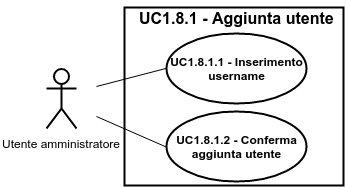

The diagram above was exported from draw.io. Its source (the exported page's mxGraphModel, read from the mxfile embedded in the PNG):
<mxGraphModel dx="3242" dy="2182" grid="1" gridSize="10" guides="1" tooltips="1" connect="1" arrows="1" fold="1" page="1" pageScale="1" pageWidth="826" pageHeight="1169" background="#ffffff" math="0">
  <root>
    <mxCell id="0" />
    <mxCell id="1" parent="0" />
    <mxCell id="2" value="&lt;font style=&quot;font-size: 16px&quot;&gt;UC1.8.1 - Aggiunta utente&lt;/font&gt;" style="text;html=1;align=center;fontStyle=1;verticalAlign=middle;spacingLeft=3;spacingRight=3;strokeColor=none;rotatable=0;points=[[0,0.5],[1,0.5]];portConstraint=eastwest;fillColor=none;" vertex="1" parent="1">
      <mxGeometry x="-768" y="-568" width="80" height="30" as="geometry" />
    </mxCell>
    <mxCell id="3" value="" style="html=1;shadow=0;glass=0;strokeWidth=2;fillColor=none;" vertex="1" parent="1">
      <mxGeometry x="-840" y="-563" width="219" height="178" as="geometry" />
    </mxCell>
    <mxCell id="4" value="&lt;b&gt;UC1.8.1.2 - Conferma aggiunta utente&lt;/b&gt;" style="ellipse;whiteSpace=wrap;html=1;shadow=0;glass=0;strokeWidth=2;fillColor=none;" vertex="1" parent="1">
      <mxGeometry x="-798" y="-459" width="140" height="70" as="geometry" />
    </mxCell>
    <mxCell id="5" value="&lt;b&gt;UC1.8.1.1 - Inserimento username&lt;/b&gt;" style="ellipse;whiteSpace=wrap;html=1;shadow=0;glass=0;strokeWidth=2;fillColor=none;" vertex="1" parent="1">
      <mxGeometry x="-798" y="-537" width="140" height="70" as="geometry" />
    </mxCell>
    <mxCell id="6" value="Utente amministratore" style="shape=umlActor;verticalLabelPosition=bottom;labelBackgroundColor=#ffffff;verticalAlign=top;html=1;shadow=0;glass=0;strokeWidth=2;fillColor=none;" vertex="1" parent="1">
      <mxGeometry x="-918" y="-502" width="30" height="60" as="geometry" />
    </mxCell>
    <mxCell id="7" value="" style="endArrow=none;html=1;strokeWidth=1;entryX=0;entryY=0.5;" edge="1" target="5" parent="1">
      <mxGeometry x="-868" y="-503.21782178217825" width="50" height="50" as="geometry">
        <mxPoint x="-868" y="-484" as="sourcePoint" />
        <mxPoint x="-808" y="-514" as="targetPoint" />
      </mxGeometry>
    </mxCell>
    <mxCell id="8" value="" style="endArrow=none;html=1;strokeWidth=1;entryX=0;entryY=0.5;" edge="1" target="4" parent="1">
      <mxGeometry x="-868" y="-454" width="50" height="50" as="geometry">
        <mxPoint x="-868" y="-454" as="sourcePoint" />
        <mxPoint x="-818" y="-464" as="targetPoint" />
      </mxGeometry>
    </mxCell>
  </root>
</mxGraphModel>